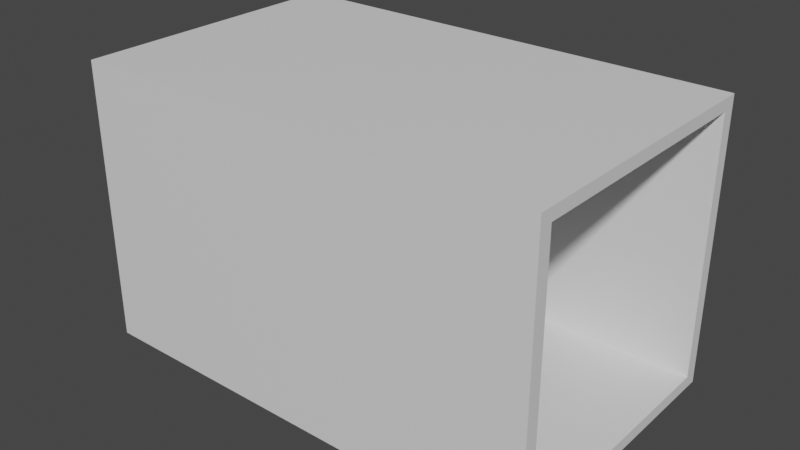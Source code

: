 # Source: Freezer.blend  (saved by Blender 3.6.13; exported with 4.5.12 LTS)
import bpy
from mathutils import Matrix  # noqa: F401  (used for matrix-valued properties, if any)

bpy.ops.wm.read_factory_settings(use_empty=True)
scene = bpy.context.scene
scene.name = 'Scene'

# ---- collections
col_collection = bpy.data.collections.new('Collection'); scene.collection.children.link(col_collection)

# ---- materials (node trees are filled in below, after node groups)
mat_material = bpy.data.materials.new('Material')
mat_material.alpha_threshold = 0.0
mat_material.use_transparent_shadow = False
mat_material.roughness = 0.5
mat_material.line_color = (0.0, 0.0, 0.0, 1.0)

# ---- material node trees
mat_material.use_nodes = True; mat_material.node_tree.nodes.clear()
_N = mat_material.node_tree.nodes; _L = mat_material.node_tree.links
n0 = _N.new('ShaderNodeOutputMaterial'); n0.name = 'Material Output'; n0.location = (300, 300)
n1 = _N.new('ShaderNodeBsdfPrincipled'); n1.name = 'Principled BSDF'; n1.location = (10, 300)
n1.distribution = 'GGX'
n1.subsurface_method = 'RANDOM_WALK_SKIN'
n1.inputs[3].default_value = 1.45
n1.inputs[27].default_value = (0.0, 0.0, 0.0, 1.0)
n1.inputs[28].default_value = 1.0
_L.new(n1.outputs[0], n0.inputs[0])
n0.is_active_output = True

# ---- world
world_world = bpy.data.worlds.new('World'); scene.world = world_world
world_world.use_nodes = True; world_world.node_tree.nodes.clear()
_N = world_world.node_tree.nodes; _L = world_world.node_tree.links
n0 = _N.new('ShaderNodeOutputWorld'); n0.name = 'World Output'; n0.location = (300, 300)
n1 = _N.new('ShaderNodeBackground'); n1.name = 'Background'; n1.location = (10, 300)
n1.inputs[0].default_value = (0.05088, 0.05088, 0.05088, 1.0)
_L.new(n1.outputs[0], n0.inputs[0])
n0.is_active_output = True
world_world.color = (0.05088, 0.05088, 0.05088)
world_world.use_sun_shadow = False
world_world.sun_shadow_jitter_overblur = 0.0

# ---- meshes
me_cube = bpy.data.meshes.new('Cube')
me_cube.from_pydata([(1.0, 1.0, 1.0), (1.0, 1.0, -1.0), (1.0, -1.0, 1.0), (1.0, -1.0, -1.0), (-1.0, 1.0, 1.0), (-1.0, 1.0, -1.0), (-1.0, -1.0, 1.0), (-1.0, -1.0, -1.0), (1.0, 1.0, 0.9159), (1.0, 1.0, -0.9159), (-1.0, -1.0, -0.9159), (-1.0, -1.0, 0.9159), (1.0, -1.0, 0.9159), (1.0, -1.0, -0.9159), (-1.0, 1.0, 0.9159), (-1.0, 1.0, -0.9159), (-1.0, 0.9056, -1.0), (-1.0, -0.9056, -1.0), (1.0, 0.9056, 1.0), (1.0, -0.9056, 1.0), (-1.0, -0.9056, 1.0), (-1.0, 0.9056, 1.0), (1.0, -0.9056, -1.0), (1.0, 0.9056, -1.0), (1.0, 0.9056, -0.9159), (1.0, -0.9056, -0.9159), (1.0, 0.9056, 0.9159), (1.0, -0.9056, 0.9159), (-1.0, -0.9056, -0.9159), (-1.0, 0.9056, -0.9159), (-1.0, -0.9056, 0.9159), (-1.0, 0.9056, 0.9159), (-0.9274, 0.9056, -0.9159), (-0.9274, -0.9056, -0.9159), (-0.9274, 0.9056, 0.9159), (-0.9274, -0.9056, 0.9159)], [], [(19, 20, 6, 2), (12, 2, 6, 11), (31, 21, 4, 14), (17, 22, 3, 7), (27, 19, 2, 12), (14, 4, 0, 8), (5, 15, 9, 1), (15, 14, 8, 9), (22, 25, 13, 3), (25, 27, 12, 13), (16, 29, 15, 5), (29, 31, 14, 15), (3, 13, 10, 7), (13, 12, 11, 10), (10, 11, 30, 28), (28, 30, 31, 29), (7, 10, 28, 17), (17, 28, 29, 16), (9, 8, 26, 24), (26, 27, 35, 34), (1, 9, 24, 23), (23, 24, 25, 22), (8, 0, 18, 26), (26, 18, 19, 27), (5, 1, 23, 16), (16, 23, 22, 17), (11, 6, 20, 30), (30, 20, 21, 31), (0, 4, 21, 18), (18, 21, 20, 19), (32, 34, 35, 33), (25, 24, 32, 33), (24, 26, 34, 32), (27, 25, 33, 35)])
_uv = me_cube.uv_layers.new(name='UVMap')
_uv.uv.foreach_set('vector', [0.625, 0.6667, 0.875, 0.6667, 0.875, 0.75, 0.625, 0.75, 0.5417, 0.75, 0.625, 0.75, 0.625, 1.0, 0.5417, 1.0, 0.5417, 0.1667, 0.625, 0.1667, 0.625, 0.25, 0.5417, 0.25, 0.125, 0.6667, 0.375, 0.6667, 0.375, 0.75, 0.125, 0.75, 0.5417, 0.6667, 0.625, 0.6667, 0.625, 0.75, 0.5417, 0.75, 0.5417, 0.25, 0.625, 0.25, 0.625, 0.5, 0.5417, 0.5, 0.375, 0.25, 0.4583, 0.25, 0.4583, 0.5, 0.375, 0.5, 0.4583, 0.25, 0.5417, 0.25, 0.5417, 0.5, 0.4583, 0.5, 0.375, 0.6667, 0.4583, 0.6667, 0.4583, 0.75, 0.375, 0.75, 0.4583, 0.6667, 0.5417, 0.6667, 0.5417, 0.75, 0.4583, 0.75, 0.375, 0.1667, 0.4583, 0.1667, 0.4583, 0.25, 0.375, 0.25, 0.4583, 0.1667, 0.5417, 0.1667, 0.5417, 0.25, 0.4583, 0.25, 0.375, 0.75, 0.4583, 0.75, 0.4583, 1.0, 0.375, 1.0, 0.4583, 0.75, 0.5417, 0.75, 0.5417, 1.0, 0.4583, 1.0, 0.4583, 0.0, 0.5417, 0.0, 0.5417, 0.08333, 0.4583, 0.08333, 0.4583, 0.08333, 0.5417, 0.08333, 0.5417, 0.1667, 0.4583, 0.1667, 0.375, 0.0, 0.4583, 0.0, 0.4583, 0.08333, 0.375, 0.08333, 0.375, 0.08333, 0.4583, 0.08333, 0.4583, 0.1667, 0.375, 0.1667, 0.4583, 0.5, 0.5417, 0.5, 0.5417, 0.5833, 0.4583, 0.5833, 0.5417, 0.5833, 0.5417, 0.6667, 0.5417, 0.6667, 0.5417, 0.5833, 0.375, 0.5, 0.4583, 0.5, 0.4583, 0.5833, 0.375, 0.5833, 0.375, 0.5833, 0.4583, 0.5833, 0.4583, 0.6667, 0.375, 0.6667, 0.5417, 0.5, 0.625, 0.5, 0.625, 0.5833, 0.5417, 0.5833, 0.5417, 0.5833, 0.625, 0.5833, 0.625, 0.6667, 0.5417, 0.6667, 0.125, 0.5, 0.375, 0.5, 0.375, 0.5833, 0.125, 0.5833, 0.125, 0.5833, 0.375, 0.5833, 0.375, 0.6667, 0.125, 0.6667, 0.5417, 0.0, 0.625, 0.0, 0.625, 0.08333, 0.5417, 0.08333, 0.5417, 0.08333, 0.625, 0.08333, 0.625, 0.1667, 0.5417, 0.1667, 0.625, 0.5, 0.875, 0.5, 0.875, 0.5833, 0.625, 0.5833, 0.625, 0.5833, 0.875, 0.5833, 0.875, 0.6667, 0.625, 0.6667, 0.4583, 0.5833, 0.5417, 0.5833, 0.5417, 0.6667, 0.4583, 0.6667, 0.4583, 0.6667, 0.4583, 0.5833, 0.4583, 0.5833, 0.4583, 0.6667, 0.4583, 0.5833, 0.5417, 0.5833, 0.5417, 0.5833, 0.4583, 0.5833, 0.5417, 0.6667, 0.4583, 0.6667, 0.4583, 0.6667, 0.5417, 0.6667])
me_cube.materials.append(mat_material)
me_cube.use_mirror_vertex_groups = False
me_cube.update()

# ---- objects
ob_freezer = bpy.data.objects.new('Freezer', me_cube)

# ---- transforms, parenting, visibility, modifiers, constraints
ob_freezer.location = (0.0, 0.0, 0.0)
ob_freezer.scale = (5.169, 3.11, 3.11)
ob_freezer.lock_rotations_4d = False
ob_freezer.empty_display_type = 'ARROWS'
ob_freezer.lineart.crease_threshold = 0.0

# ---- collection membership
col_collection.objects.link(ob_freezer)

# ---- scene / render settings (as saved in the file)
scene.frame_start = 1; scene.frame_end = 250; scene.frame_set(1)
scene.render.engine = 'BLENDER_EEVEE_NEXT'
scene.cycles.sampling_pattern = 'TABULATED_SOBOL'
scene.view_settings.view_transform = 'Filmic'
bpy.context.view_layer.update()

# ---- added for rendering (the .blend has no active camera and no usable light): camera, sun
cam_auto = bpy.data.cameras.new('AutoCamera')
cam_auto.lens = 50.0
cam_auto.sensor_width = 36.0
cam_auto.clip_end = 1000.0
ob_auto_camera = bpy.data.objects.new('AutoCamera', cam_auto)
scene.collection.objects.link(ob_auto_camera)
ob_auto_camera.location = (12.5593, -15.0711, 10.0474)
ob_auto_camera.rotation_euler = (1.09748, -7.21219e-08, 0.694738)
scene.camera = ob_auto_camera
light_auto_sun = bpy.data.lights.new('AutoSun', 'SUN')
light_auto_sun.energy = 3.0
light_auto_sun.angle = 0.0523599
ob_auto_sun = bpy.data.objects.new('AutoSun', light_auto_sun)
scene.collection.objects.link(ob_auto_sun)
ob_auto_sun.rotation_euler = (0.872665, 0.174533, 0.523599)
bpy.context.view_layer.update()
